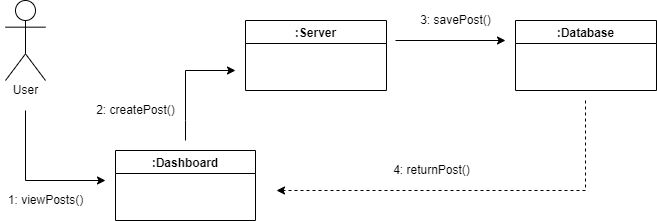

The diagram above was exported from draw.io. Its source (the exported page's mxGraphModel, read from the mxfile embedded in the PNG):
<mxGraphModel dx="850" dy="471" grid="1" gridSize="10" guides="1" tooltips="1" connect="1" arrows="1" fold="1" page="1" pageScale="1" pageWidth="827" pageHeight="1169" math="0" shadow="0">
  <root>
    <mxCell id="0" />
    <mxCell id="1" parent="0" />
    <mxCell id="fkkHPoWql_Lpbyr-S2tk-1" value="Actor" style="shape=umlActor;verticalLabelPosition=bottom;verticalAlign=top;html=1;outlineConnect=0;fontFamily=Helvetica;fontColor=#FFFFFF;" parent="1" vertex="1">
      <mxGeometry x="40" y="80" width="40" height="80" as="geometry" />
    </mxCell>
    <mxCell id="fkkHPoWql_Lpbyr-S2tk-10" value="" style="endArrow=classic;html=1;rounded=0;fontFamily=Helvetica;fontColor=#FFFFFF;" parent="1" edge="1">
      <mxGeometry width="50" height="50" relative="1" as="geometry">
        <mxPoint x="220" y="220" as="sourcePoint" />
        <mxPoint x="270" y="150" as="targetPoint" />
        <Array as="points">
          <mxPoint x="220" y="200" />
          <mxPoint x="220" y="150" />
        </Array>
      </mxGeometry>
    </mxCell>
    <mxCell id="fkkHPoWql_Lpbyr-S2tk-14" value=":Server" style="swimlane;fontFamily=Helvetica;fontColor=#000000;" parent="1" vertex="1">
      <mxGeometry x="280" y="100" width="141" height="70" as="geometry" />
    </mxCell>
    <mxCell id="fkkHPoWql_Lpbyr-S2tk-15" value=":Dashboard" style="swimlane;fontFamily=Helvetica;fontColor=#000000;startSize=23;" parent="1" vertex="1">
      <mxGeometry x="150" y="230" width="140" height="70" as="geometry" />
    </mxCell>
    <mxCell id="fkkHPoWql_Lpbyr-S2tk-27" value="User" style="text;html=1;resizable=0;autosize=1;align=center;verticalAlign=middle;points=[];fillColor=none;strokeColor=none;rounded=0;fontFamily=Helvetica;fontColor=#000000;" parent="1" vertex="1">
      <mxGeometry x="40" y="160" width="40" height="20" as="geometry" />
    </mxCell>
    <mxCell id="fkkHPoWql_Lpbyr-S2tk-29" value="" style="endArrow=classic;html=1;rounded=0;fontFamily=Helvetica;fontColor=#FFFFFF;" parent="1" edge="1">
      <mxGeometry width="50" height="50" relative="1" as="geometry">
        <mxPoint x="60" y="190" as="sourcePoint" />
        <mxPoint x="140" y="260" as="targetPoint" />
        <Array as="points">
          <mxPoint x="60" y="260" />
        </Array>
      </mxGeometry>
    </mxCell>
    <mxCell id="fkkHPoWql_Lpbyr-S2tk-39" value="1: viewPosts()" style="text;html=1;resizable=0;autosize=1;align=center;verticalAlign=middle;points=[];fillColor=none;strokeColor=none;rounded=0;fontFamily=Helvetica;fontColor=#000000;" parent="1" vertex="1">
      <mxGeometry x="35" y="270" width="90" height="20" as="geometry" />
    </mxCell>
    <mxCell id="Mn-FH7ZmSFXdcmFzlfdr-1" value=":Database" style="swimlane;fontFamily=Helvetica;fontColor=#000000;" vertex="1" parent="1">
      <mxGeometry x="550" y="100" width="141" height="70" as="geometry" />
    </mxCell>
    <mxCell id="Mn-FH7ZmSFXdcmFzlfdr-14" value="" style="endArrow=classic;html=1;rounded=0;" edge="1" parent="1">
      <mxGeometry width="50" height="50" relative="1" as="geometry">
        <mxPoint x="430" y="120" as="sourcePoint" />
        <mxPoint x="540" y="120" as="targetPoint" />
      </mxGeometry>
    </mxCell>
    <mxCell id="Mn-FH7ZmSFXdcmFzlfdr-15" value="3: savePost()" style="text;html=1;resizable=0;autosize=1;align=center;verticalAlign=middle;points=[];fillColor=none;strokeColor=none;rounded=0;" vertex="1" parent="1">
      <mxGeometry x="445" y="90" width="90" height="20" as="geometry" />
    </mxCell>
    <mxCell id="Mn-FH7ZmSFXdcmFzlfdr-26" value="" style="endArrow=classic;html=1;rounded=0;dashed=1;" edge="1" parent="1">
      <mxGeometry width="50" height="50" relative="1" as="geometry">
        <mxPoint x="620" y="180" as="sourcePoint" />
        <mxPoint x="311" y="270" as="targetPoint" />
        <Array as="points">
          <mxPoint x="620" y="270" />
        </Array>
      </mxGeometry>
    </mxCell>
    <mxCell id="Mn-FH7ZmSFXdcmFzlfdr-27" value="4: returnPost()" style="text;html=1;resizable=0;autosize=1;align=center;verticalAlign=middle;points=[];fillColor=none;strokeColor=none;rounded=0;fontFamily=Helvetica;fontColor=#000000;" vertex="1" parent="1">
      <mxGeometry x="421" y="240" width="90" height="20" as="geometry" />
    </mxCell>
    <mxCell id="Mn-FH7ZmSFXdcmFzlfdr-28" value="2: createPost()" style="text;html=1;resizable=0;autosize=1;align=center;verticalAlign=middle;points=[];fillColor=none;strokeColor=none;rounded=0;" vertex="1" parent="1">
      <mxGeometry x="125" y="180" width="90" height="20" as="geometry" />
    </mxCell>
  </root>
</mxGraphModel>